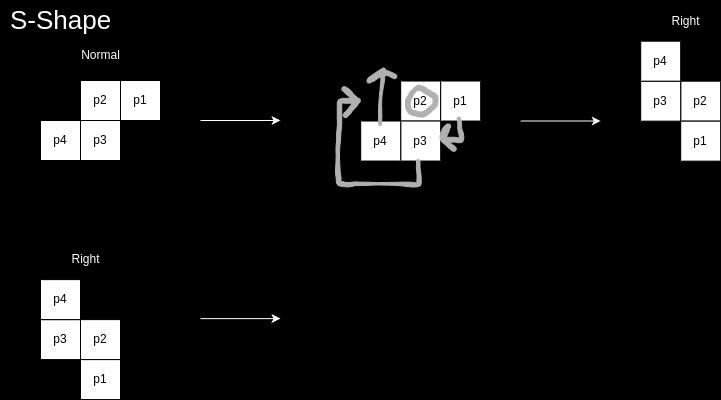

The diagram above was exported from draw.io. Its source (the exported page's mxGraphModel, read from the mxfile embedded in the PNG):
<mxGraphModel dx="966" dy="949" grid="1" gridSize="10" guides="1" tooltips="1" connect="1" arrows="1" fold="1" page="1" pageScale="1" pageWidth="850" pageHeight="1100" background="#000000" math="0" shadow="0">
  <root>
    <mxCell id="0" />
    <mxCell id="1" parent="0" />
    <mxCell id="34" value="p2" style="whiteSpace=wrap;html=1;" parent="1" vertex="1">
      <mxGeometry x="120" y="120" width="40" height="40" as="geometry" />
    </mxCell>
    <mxCell id="35" value="p3" style="whiteSpace=wrap;html=1;" parent="1" vertex="1">
      <mxGeometry x="120" y="160" width="40" height="40" as="geometry" />
    </mxCell>
    <mxCell id="36" value="p1" style="whiteSpace=wrap;html=1;" parent="1" vertex="1">
      <mxGeometry x="160" y="120" width="40" height="40" as="geometry" />
    </mxCell>
    <mxCell id="39" value="p4" style="whiteSpace=wrap;html=1;" parent="1" vertex="1">
      <mxGeometry x="80" y="160" width="40" height="40" as="geometry" />
    </mxCell>
    <mxCell id="40" value="&lt;font style=&quot;color: rgb(255, 255, 255); font-size: 26px;&quot;&gt;S-Shape&lt;/font&gt;" style="text;html=1;align=center;verticalAlign=middle;resizable=0;points=[];autosize=1;strokeColor=none;fillColor=none;" parent="1" vertex="1">
      <mxGeometry x="40" y="40" width="120" height="40" as="geometry" />
    </mxCell>
    <mxCell id="41" value="&lt;font style=&quot;color: light-dark(rgb(255, 255, 255), rgb(237, 237, 237));&quot;&gt;Normal&lt;/font&gt;" style="text;html=1;align=center;verticalAlign=middle;resizable=0;points=[];autosize=1;strokeColor=none;fillColor=none;" parent="1" vertex="1">
      <mxGeometry x="110" y="80" width="60" height="30" as="geometry" />
    </mxCell>
    <mxCell id="42" value="" style="edgeStyle=none;orthogonalLoop=1;jettySize=auto;html=1;strokeColor=#FFFFFF;" parent="1" edge="1">
      <mxGeometry width="80" relative="1" as="geometry">
        <mxPoint x="240" y="160" as="sourcePoint" />
        <mxPoint x="320" y="160" as="targetPoint" />
        <Array as="points" />
      </mxGeometry>
    </mxCell>
    <mxCell id="233" value="p2" style="whiteSpace=wrap;html=1;" vertex="1" parent="1">
      <mxGeometry x="440.21" y="120.53" width="40" height="40" as="geometry" />
    </mxCell>
    <mxCell id="234" value="p3" style="whiteSpace=wrap;html=1;" vertex="1" parent="1">
      <mxGeometry x="440.21" y="160.53" width="40" height="40" as="geometry" />
    </mxCell>
    <mxCell id="235" value="p1" style="whiteSpace=wrap;html=1;" vertex="1" parent="1">
      <mxGeometry x="480.21" y="120.53" width="40" height="40" as="geometry" />
    </mxCell>
    <mxCell id="236" value="p4" style="whiteSpace=wrap;html=1;" vertex="1" parent="1">
      <mxGeometry x="400.21" y="160.53" width="40" height="40" as="geometry" />
    </mxCell>
    <mxCell id="240" value="" style="shape=stencil(lVjZbttADPwavxK7yz2fe/xHgKSN0TQJ0vT6+45qrGxS1gR5ky1Sy2M4JPegH37c3zzfHVL48fry9O3u9/H29f6gHw8pHR/v716Or3g66KeDfvjy9HL39eXp5+Pt6ffzzSK5PH1/+rV84c9JLyfJedFK4e/pnyE9/f/j80n+4fh4Ia9DcjfyMUkaRKFIcApVeiUKQUYyCilKCfsKKUspVqFLL0QhSohGQZtk3VeIeG1PyCqdOB2zVDUKJYoSHxYFe0JFGEiUYpkxWRU6P6FJG0ahZUmNRCmJVqvQKTSAnGZ9aEMGCSui3mweepJAfMhZogVrzxJIpkuYMblQiMSkAhedSYGeUPE9q9CqBBKliphYkxoyTU5A1IPNA85kJ5xdXMHXJ7r2FLqtOKA1EnhDobVNPRAs9SjZVVyXQhRakWajBB5ppB6A/mGjpFEay4P6igNrJHJCQcXZAkr4BIkSwOdIIA6JBN6IiTqFKplESessl1Wh0JpWQMMmLqooY2+V4EyKtEQ1+cTBKWaRSrLI4HmGB473VDKTr5664zRwLwfdyiOLxP4c/fcDTRkKZbgMUELKVaLFdZLSiTw41bZbdBYSn9zn65WOJBKugLzj7DEZc8+e4QCEvpKpw9lhOs+RY68pJBdRzsBIWdsoNHICZh5fNZVWPkDXnNNvotpFFU4HZpJuqCJKZ702TTY85y2RPEN+2FYLl0meYdCw7AiqYQ4gIPb7GCPZ3NlnTs91xmaLHGaZXNQlg536Ogt02HmvfKnenpWK99pT8Dxaib/ofx6jaUb4eofNm7m8zJTv9nBr0ZIC1vTb7HYXDXMQ7h3Z5xhkxMh3DFHrw7JtkCzEEHxY35jkccRw/WmNw65NtjIxyTObxsolq0KVxE6Ic05ZKRu1Q2qtb2fUTsc1jLDVga/yKRhRsomAkZGNa9FHaTRJBH1lgw0EmhES+oin1HPy99aRZBMxMKQyzgMSnE11zojXNyT1gzYgz6YRLG3Vbec6t7LrCnGTuUG37TZZ+mJBGqy1eZppbZ54VT74wR9ExXh+U5/LHkxwsW5na3nqhOKOvKfhQmsn+50WKAmM9Py4A5BExkjJz2tohIzoAYloMbSAhIEu+U6FMwsJKTq9o7zOW3mSbkGqNKRXthY+62w8DrPudtco35oZeWG8qxt5dguxuaAKdHHMScJw8mxUQ0dy8pGvIOvufR6l2OaLgVmtvPJRKvuaQclweXdFWOcF3Z588CtIZ/FXb3+fgN2L/7uuON+Wx8P5PvXL8eHhdB17+d7fv+Kv092tfvoH);lineShape=1;strokeColor=#B0B0B0;" vertex="1" parent="1">
      <mxGeometry x="444.9632099848529" y="124.68219214125045" width="32.535111701936785" height="31.929964170599533" as="geometry" />
    </mxCell>
    <mxCell id="242" value="" style="shape=stencil(7VnLThwxEPyavbb8fpxJ8h9ILGEVAgjI6+9Tzsqz4/ZMIY5RclvYqbW7u7q67Dn4q5e766fjwZmX1+fHL8cfp5vXu4P/cHDu9HB3fD694tPBfzz4q9vH5+Pn58dvDzfnv5+u25Pt09fH7+0Xfp5xJUkqDeXMr/N/gpj85x+fzs/fnx7WzxcpZnjeGqmVAKrUNAKS1LgPqPg9NwBcEmMJwIofV/BObCAALymMgCqOBF2zRD8mKUplW6ri8wCIlgddpYxBxyLR7AOsMWLGQqRAETVKHCudnZhCKhckjHnNUWzaB+BrlaYcaNQp6kJkL9bvA2KQlCaA2weEJLa8ZwW/FHYFMITfIKeftsQANouP05ZIWhHzyKUEspC6zcRw4sjvm776Qr3Yk7YdscQ6NkOmKc3ixoyi21i81oobe8HzmtkiaeRdKwqvmRIxZ/tPbAPQjFkDDOGdN1LUlow4okkI0StdRZVJlkBUpRgAVNL/vnQWrLbkGe+MhCloR1QvOPFKuZ0EsqXgJas6eClEiAMkbhQMB81h/R8kj2RtdOQrBFW42vtpL4YwKgxqz7iELKn+xLgyRCVRBzPWofUDaVBUOqgGqpIZW0Pn5tLSiVIDOVErQDMc0wx8PYpesrQOfnIBKXWybGfJalmCrBZGjap1KVfaophWZqx0yd08bQOgi2OlYYYYW1PRUgxvwwq3AYB9YzHkPpsWQHozaLVCoa4Bw0YJWTNDBBCrTuvK22wjouSgl2CyEZ32GQAwSxmNrlyzgEz6So9xAbwhTFlPdbhSx1Sg9MIuAEPNFfgdRkDz7qTUsKgqreA3G9TNjY1kwmmCcSPmflRYACglSWsTifKeFeCBnZ9iINSAqkQ3ZYkEjQ5SwtTqwFYoOoZWaQYA1VTLxT729npUmY3GViYbftpSpXYmGW2jK/egEQ5r1Ps3m9prE3c5RO31aFEdVOjR9d2AsJzZVpXzhK6Yo7qDaveyu0ZU0dVTwcfhQR+ACjUPVasGpqJjXlorZVoOy9sh6+fR44HsB9ZkHLrQ5kB+3zrd0LAmiSxgY/96ZX4CO4/BGykDx89jzaMqE5ooLf7Z00PSQf8/PfwVpwfVcQBksoKHb1D3b5nOK7SLGnCXymwDXJ+wi2qgQwiXWk8rmSn8BGR7EtcAPhtsnQDMXaGu85bYVF/YvwKwmZuDvlhKXDWK6VK9ukJkDQRAnoMmaQVAOUSYzEL6AdNMXy7FLs97d47KqftCT0DIUlG6VOnEwgqq40BHdqDJkwe1/JIyO7GqDuJYkiYNCP2Ofe95ZffQ0OzCbmq35cpvL2CjAubPR20CDCdF7tPy8jy70ASJ1ETn1hMsVXpkKIUK8lnV84wQZTIMlu8n9tcXl+cL81RJ7JhPR2f55jsftv833xHhw+UF0+3p/v78fmr9vX4hhX+dX2b5j78B);lineShape=1;strokeColor=#B0B0B0;" vertex="1" parent="1">
      <mxGeometry x="479.53699945384386" y="156.66793474445538" width="23.716366494657223" height="34.14545720300748" as="geometry" />
    </mxCell>
    <mxCell id="246" value="p2" style="whiteSpace=wrap;html=1;" vertex="1" parent="1">
      <mxGeometry x="720.21" y="120.65" width="40" height="40" as="geometry" />
    </mxCell>
    <mxCell id="247" value="p3" style="whiteSpace=wrap;html=1;" vertex="1" parent="1">
      <mxGeometry x="680.21" y="120.65" width="40" height="40" as="geometry" />
    </mxCell>
    <mxCell id="248" value="p1" style="whiteSpace=wrap;html=1;" vertex="1" parent="1">
      <mxGeometry x="720.21" y="160.65" width="40" height="40" as="geometry" />
    </mxCell>
    <mxCell id="249" value="p4" style="whiteSpace=wrap;html=1;" vertex="1" parent="1">
      <mxGeometry x="680.21" y="80.65" width="40" height="40" as="geometry" />
    </mxCell>
    <mxCell id="251" value="&lt;font color=&quot;#ffffff&quot;&gt;Right&lt;/font&gt;" style="text;html=1;align=center;verticalAlign=middle;resizable=0;points=[];autosize=1;strokeColor=none;fillColor=none;" vertex="1" parent="1">
      <mxGeometry x="700.21" y="45.53" width="50" height="30" as="geometry" />
    </mxCell>
    <mxCell id="252" value="" style="shape=stencil(7VrLchw3DPyavaL4fpwd+z9cZTnaiiK5ZNlJ/j5gtji7aGp6Eh9cOei2WqFnCBBoNMg9xXdf7z9+uTsF9/Xl+em3uz/On17uT/GXUwjnx/u75/OLfjrF96f47vPT892vz0/fHj9d/v7ycViOT78/fR9P+POCi12SG6jg/rp806tk/883Hy6Ah/OjBfhkAUlcIoAm1RtAqxLYG5qUagFBauRvCAZQq9RGAc36UIMk9oY+VzwBpXCnu3QLyF1y3gckN1e8AcJ8xOsALz0bQCo0SimKt2HVR4RCAeBDLNLYkpL0bgFOPHN6C+IEhDS92gOUYgFOOtkHBSSbGn77ZvcNNkpe94EBmiS7pCaObYPa241Okh23tzGKfJu1euwmBGls/V2iXb8mFsmK7JAwPK3m7KXa5zspzD7iepwEEp+cxXWwd8xec7iiPYlPbpLx+axqypbyV/tK/C0e88dLJBldAuZDEM+eH2c6Xu074Ua1B6pTGuDxdHb9VQor4SwBCszPitij0mgd8JoiZMdinAHZAHk+4lWARqTakPomve4D9HlA1rpphfigKy6WhrTqA/FBSQdYYjAj8UGD6GzahSyp7wO073u0b2Tftl3d7AuvMywz/YbyqPiG9oXYhxnwG3vPIrqUTZJE/HWSodNEmtfKIuBvmMS3Z29pVFfYyAY7pMXR+ai/PqK9o/nQgNabRMIr2kejTQitikZecI3HTR1nJrqSRBvSPrv/noSCztdmDPY6WbUeaEaTIlam6yCg6HpKnY36as/UUNWEt/a8IlUVF1CxlOZ6ngp02wBNcuKwTgLAWsoyjHl7x6RTHoskRAro8IZI1cEAQJomKpMV4CxPaOKyXRjjD0SpTmraCys28MqXtHRkLbXAluTmRHYD8KQ/tYZkqkti/akVCUuUGBu1ReqPnkjagQIStP1EhbgCVrpg5dzyXPFNtrLZQMfQvCgR1tLaypGbGH5944KEjgDPSFidrssbWC6VZR88HT96m9t0GyW2pI4sOfaBaR23tLax1ayCOvbmkUysINrCM5uq3wtTgCVVqsq1RhtkX+MssKn2f1nUWqNIfZX2z/8MqGWZ7BIl19KWkgv0DbnP590AWJR0GIQzCE0mOp2u01GmJwTRL0zWaQWN8RuEcKAD58/R8qD13rT8m5a39kzLx0Uk1SnWdyh7IeA0e+PrgI4nrpqzrAZGAluASkUSUS1jGMkLPZWKFbVwphmddPSw64lzft47lfI2pPxU6u3U7u3U7v98aleWI69KGU7jsx6LM0pXaZAWicZEYF7Ex6B5Jj6U04B1MxWBmnNQA9FRmtakBi2hNMPG2Rxw2FT90khaZId3Y6lSXtS6B/k+mOmAKOBeaePuPUAA5uVXXQoAPXRwmTZ8gNzj13UDAAc7/EJwfcPBleOIErQnfqmpAJBoB9emaVHvY4jhANClCmAzvGYOXGqO4xhSD2k5z1IA6/opz3n6BtBYtqZ5X3gdZznPp4jS9BARsJMfLcqjHD9y2+GUcxDYcflrnejblfYeICcEsOT4kVv7I4B+uP5I4PP54eHyG4Pb/+OPCvSryw8S4vu/AQ==);lineShape=1;strokeColor=#B0B0B0;" vertex="1" parent="1">
      <mxGeometry x="406.49359564680043" y="107.69239797140497" width="29.7900221555401" height="57.34724471077766" as="geometry" />
    </mxCell>
    <mxCell id="256" value="" style="shape=stencil(7VvJch03DPyad2VxX86O8x+ushypokguWdn+PmC9cDRszDSfcspBN/kZPUMSQGMh5hI+/bj/8v3u4u2P15fnX+/+fPj6en8JP128f3i6v3t5eJW/LuHzJXz69vxy98vL8+9PX6///v6lS/a/fnv+oz/hryuuVRNjR3n79/WXEscvP18Bjw9PAEgzIJvSKCCFCVCtyZ4C2vyGGkxjS2om1hlQjC0U8O+KN0Az1VJAsxOgeRPYHhruoUUTyB6ctcbCK7IJmR5TzjNADo4BomllBsgqAwE4k60C1HNArab6CbDb1jFCjE29IpM1ie20iABP1iTW6QoeUyHGUaxJChAJIEfjPAI8AaQy7H8HcMQ4klPWVI1N54BYTFJvsMReYzxakiMA8WF1SoFoOiRT9bGSJYVgrFMAsulgh4ftAYSZfFFevXHVMUCsVblcJorz3riAgELe4NqglZ15J3KsLpuaEVAICzjhIYeAygBuPG/PAmTTcoYV5SPZQhrUu/doYnrBeOUMmTCAUwSQKIvZA65nhGFNAbOzlMIsqlhoM5PzUYGhpuEZZ/Lzfqs3icr7Wb9FjJD4mR1suMnLedLnA7UUWQ9xS5Gfg3Nug5HP5Gd7yxL9iX3a4bKbfFzYA+Qv2S30W2d54fvKQj+ef4rGMo5A+5HwEMn5uxGMhnxsxpHzl+fP5xkzjU4O9xs9zSD9eNqQD6Lfd8kXyicew3GIw6PP5Gf/Cm4kSifydrZPz/lKy2caWtV65JdK/FGeP9vPm4Wfyc/Pd3VkC2frmfXrkkkkYIRh7Zu8N408vyA/S8ShAUkRUA9RzEDD4L89gHlMwnxLADTE1MFoewDZgzgNBMkOYEqOI3/bA1iukkYxsAcws8uY0S02LYoL6pSooxXM3cUyPNt0HcS2AzDFCaDAksLqDc0jgJH1AWBLCm9dUqK5+8GmE80PDo41D0q4VXGZM6o2jUxL+APjy6awN4RRC+wAjgEsVr+iB8dY48iWAvPpNFh3y+tMZfJiOPMLCvXoznKQ54xAcVyNGz9rOVJXqJjFRkraFWunaDxhl4JrD7QHVLCkDrRALqgq7vUH4o7GG6Rek4ieVJHoaHZZR9NmiFvqvIpOLD2ZNpT4Js4aXRIqwWh4O0bkm3vP87ej2y2f+wgU0I7ajZAA5qKUzsXJ87z+xGnHYW5WRivxjKY85EKWOq1X/a0eI9kbsvEqvnhG5hn7sW6xh6gAjeZnckhA5m8p7VkTA5hT3skyXlkxdCb7MTA7yti17ozE3hBG22VjIMuLGo+bFkBiS/JYdgugMIAzLikAq/vEtxoCIuvfYlLquaIbJvpvMeeMu0AJvFHaBnHulMYSzKaUnGlh1n2xIoDlNU61enoMZlbhMMb3TIccac9XvXoDY7CA3Ya+B2YVW9qzO1XWHhJAUmqgdhdHobHTM2so9YwYNs179C4oS9ruT84AXrkzy8J7rqe9k2s6au9ke7AYmoOlGVfDtmdnJHKqDduevlGer4pTeetZyxd+6zZUupNnbaWGbQExbNbWe6+8qBg64T3qMO+P2NjucY05giqDVulUU60WzngSanUZxKyuLwBqv0Qvet5fBun8wtLSwG2xfus/j4bumadZrIMWdv1R2Nxc2JCTeX9hg6n+R2FzXsxb2gPvST10VOidiHghRMhAL0+dYudlIQTnWUbb6qwQStgcYdnxRzdyy1s+upH//26kbrZv77y1nZ95809fGGR6aXNwJcE33QsJtQdKMfYIwCZrsI4QeR5aIQVf3DsVHFRY3GsVpNTFvVlRCSy/lytYfi/u/dR6Am/9FEzw+70lfz4UEIXOxxSsjkMb41qH8hnv4aOnDfCM99iRJ3IZ1xPb6H0dyicsUJKj0zoJWz4p0vZEws5bqsaR9UfsBSzmAuLgnE2ezx1EvOFYzDVo+Ubzv4jn0+cy+H5nffW5DzrXA3VAnyuh+oJMvfI5gjSGuzb5SIc41QBaLaM5c2KfOE7Gc8aMnZvmaYqj1t/iwn9bQHnakbSo4JbGVftZyICOZEt0gE6CUnEIYCbnKkbi/gaWQqlhjj7FyjIiPaKXaFF/MASYRh/0EHAwZsiP9WCQMfEBNz0qmWgj9mAYM9HZ4YNxz0QvwQ4GShNNcJK6NOgAxu4Fu4yLJfWxW22tzH/U4Fc/JZawqNunrgdW86pRrpZoStEZS7so2UOfsFa2xNo3TRWyHcDadFGNY2Y6ud4BcKx81L3Fo2F6do+xxcmNudsot08Bsx6E6hkVN9UTF83Q+f6Iydrqo4Y4trhFw8VnExFpZvVhhrpqLJG2AvumYZAzrPYA93oCYF2RplIqSTEa23TCHEYA9MOMjMOBAmClXctIAitAwQi0WlLBVtZq0yqwr461jvBxq+IqEtnKNP7LV0ELgPzx9hHSt4fHx+s3TPv/x4+W5KfrB0/h8z8=);lineShape=1;strokeColor=#B0B0B0;" vertex="1" parent="1">
      <mxGeometry x="374.9993328953262" y="126.04932491173875" width="85.82146469296254" height="100.41944460596255" as="geometry" />
    </mxCell>
    <mxCell id="257" value="" style="edgeStyle=none;orthogonalLoop=1;jettySize=auto;html=1;strokeColor=#FFFFFF;" edge="1" parent="1">
      <mxGeometry width="80" relative="1" as="geometry">
        <mxPoint x="560.21" y="160.53" as="sourcePoint" />
        <mxPoint x="640.21" y="160.53" as="targetPoint" />
        <Array as="points" />
      </mxGeometry>
    </mxCell>
    <mxCell id="258" value="p2" style="whiteSpace=wrap;html=1;" vertex="1" parent="1">
      <mxGeometry x="120" y="359.12" width="40" height="40" as="geometry" />
    </mxCell>
    <mxCell id="259" value="p3" style="whiteSpace=wrap;html=1;" vertex="1" parent="1">
      <mxGeometry x="80" y="359.12" width="40" height="40" as="geometry" />
    </mxCell>
    <mxCell id="260" value="p1" style="whiteSpace=wrap;html=1;" vertex="1" parent="1">
      <mxGeometry x="120" y="399.12" width="40" height="40" as="geometry" />
    </mxCell>
    <mxCell id="261" value="p4" style="whiteSpace=wrap;html=1;" vertex="1" parent="1">
      <mxGeometry x="80" y="319.12" width="40" height="40" as="geometry" />
    </mxCell>
    <mxCell id="262" value="&lt;font color=&quot;#ffffff&quot;&gt;Right&lt;/font&gt;" style="text;html=1;align=center;verticalAlign=middle;resizable=0;points=[];autosize=1;strokeColor=none;fillColor=none;" vertex="1" parent="1">
      <mxGeometry x="100" y="284" width="50" height="30" as="geometry" />
    </mxCell>
    <mxCell id="263" value="" style="edgeStyle=none;orthogonalLoop=1;jettySize=auto;html=1;strokeColor=#FFFFFF;" edge="1" parent="1">
      <mxGeometry width="80" relative="1" as="geometry">
        <mxPoint x="240" y="358.12" as="sourcePoint" />
        <mxPoint x="320" y="358.12" as="targetPoint" />
        <Array as="points" />
      </mxGeometry>
    </mxCell>
  </root>
</mxGraphModel>